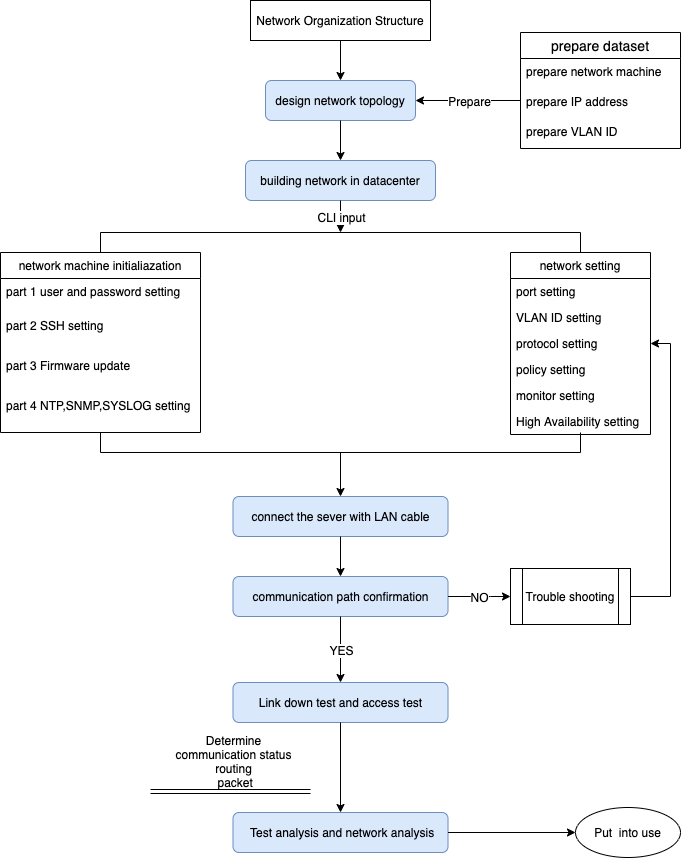

The diagram above was exported from draw.io. Its source (the exported page's mxGraphModel, read from the mxfile embedded in the PNG):
<mxGraphModel dx="707" dy="503" grid="1" gridSize="10" guides="1" tooltips="1" connect="1" arrows="1" fold="1" page="1" pageScale="1" pageWidth="827" pageHeight="1169" math="0" shadow="0">
  <root>
    <mxCell id="0" />
    <mxCell id="1" parent="0" />
    <mxCell id="yb4ZVCaFr3lL92MKXdD0-2" value="Network Organization Structure" style="rounded=0;whiteSpace=wrap;html=1;" parent="1" vertex="1">
      <mxGeometry x="340" y="8" width="180" height="40" as="geometry" />
    </mxCell>
    <mxCell id="yb4ZVCaFr3lL92MKXdD0-6" value="design network topology" style="rounded=1;whiteSpace=wrap;html=1;fillColor=#dae8fc;strokeColor=#6c8ebf;" parent="1" vertex="1">
      <mxGeometry x="355" y="88" width="150" height="40" as="geometry" />
    </mxCell>
    <mxCell id="yb4ZVCaFr3lL92MKXdD0-10" value="" style="endArrow=classic;html=1;entryX=0.5;entryY=0;entryDx=0;entryDy=0;exitX=0.5;exitY=1;exitDx=0;exitDy=0;" parent="1" source="yb4ZVCaFr3lL92MKXdD0-6" target="yb4ZVCaFr3lL92MKXdD0-34" edge="1">
      <mxGeometry width="50" height="50" relative="1" as="geometry">
        <mxPoint x="435" y="338" as="sourcePoint" />
        <mxPoint x="459" y="528" as="targetPoint" />
      </mxGeometry>
    </mxCell>
    <mxCell id="yb4ZVCaFr3lL92MKXdD0-11" value="" style="endArrow=classic;html=1;exitX=0.5;exitY=1;exitDx=0;exitDy=0;" parent="1" source="yb4ZVCaFr3lL92MKXdD0-2" target="yb4ZVCaFr3lL92MKXdD0-6" edge="1">
      <mxGeometry width="50" height="50" relative="1" as="geometry">
        <mxPoint x="445" y="268" as="sourcePoint" />
        <mxPoint x="495" y="218" as="targetPoint" />
      </mxGeometry>
    </mxCell>
    <mxCell id="yb4ZVCaFr3lL92MKXdD0-34" value="building network in datacenter" style="rounded=1;whiteSpace=wrap;html=1;fillColor=#dae8fc;strokeColor=#6c8ebf;" parent="1" vertex="1">
      <mxGeometry x="335" y="168" width="190" height="40" as="geometry" />
    </mxCell>
    <mxCell id="yb4ZVCaFr3lL92MKXdD0-37" value="prepare dataset" style="swimlane;fontStyle=0;childLayout=stackLayout;horizontal=1;startSize=26;horizontalStack=0;resizeParent=1;resizeParentMax=0;resizeLast=0;collapsible=1;marginBottom=0;align=center;fontSize=14;strokeColor=#000000;gradientColor=none;" parent="1" vertex="1">
      <mxGeometry x="610" y="40" width="160" height="116" as="geometry" />
    </mxCell>
    <mxCell id="yb4ZVCaFr3lL92MKXdD0-38" value="prepare network machine" style="text;strokeColor=none;fillColor=none;spacingLeft=4;spacingRight=4;overflow=hidden;rotatable=0;points=[[0,0.5],[1,0.5]];portConstraint=eastwest;fontSize=12;" parent="yb4ZVCaFr3lL92MKXdD0-37" vertex="1">
      <mxGeometry y="26" width="160" height="30" as="geometry" />
    </mxCell>
    <mxCell id="yb4ZVCaFr3lL92MKXdD0-39" value="prepare IP address" style="text;strokeColor=none;fillColor=none;spacingLeft=4;spacingRight=4;overflow=hidden;rotatable=0;points=[[0,0.5],[1,0.5]];portConstraint=eastwest;fontSize=12;" parent="yb4ZVCaFr3lL92MKXdD0-37" vertex="1">
      <mxGeometry y="56" width="160" height="30" as="geometry" />
    </mxCell>
    <mxCell id="yb4ZVCaFr3lL92MKXdD0-40" value="prepare VLAN ID" style="text;strokeColor=none;fillColor=none;spacingLeft=4;spacingRight=4;overflow=hidden;rotatable=0;points=[[0,0.5],[1,0.5]];portConstraint=eastwest;fontSize=12;" parent="yb4ZVCaFr3lL92MKXdD0-37" vertex="1">
      <mxGeometry y="86" width="160" height="30" as="geometry" />
    </mxCell>
    <mxCell id="yb4ZVCaFr3lL92MKXdD0-48" value="network machine initialiazation" style="swimlane;fontStyle=0;childLayout=stackLayout;horizontal=1;startSize=26;fillColor=none;horizontalStack=0;resizeParent=1;resizeParentMax=0;resizeLast=0;collapsible=1;marginBottom=0;strokeColor=#000000;" parent="1" vertex="1">
      <mxGeometry x="90" y="260" width="200" height="180" as="geometry" />
    </mxCell>
    <mxCell id="yb4ZVCaFr3lL92MKXdD0-49" value="part 1 user and password setting" style="text;strokeColor=none;fillColor=none;align=left;verticalAlign=top;spacingLeft=4;spacingRight=4;overflow=hidden;rotatable=0;points=[[0,0.5],[1,0.5]];portConstraint=eastwest;" parent="yb4ZVCaFr3lL92MKXdD0-48" vertex="1">
      <mxGeometry y="26" width="200" height="34" as="geometry" />
    </mxCell>
    <mxCell id="yb4ZVCaFr3lL92MKXdD0-50" value="part 2 SSH setting" style="text;strokeColor=none;fillColor=none;align=left;verticalAlign=top;spacingLeft=4;spacingRight=4;overflow=hidden;rotatable=0;points=[[0,0.5],[1,0.5]];portConstraint=eastwest;" parent="yb4ZVCaFr3lL92MKXdD0-48" vertex="1">
      <mxGeometry y="60" width="200" height="40" as="geometry" />
    </mxCell>
    <mxCell id="yb4ZVCaFr3lL92MKXdD0-67" value="part 3 Firmware update" style="text;strokeColor=none;fillColor=none;align=left;verticalAlign=top;spacingLeft=4;spacingRight=4;overflow=hidden;rotatable=0;points=[[0,0.5],[1,0.5]];portConstraint=eastwest;" parent="yb4ZVCaFr3lL92MKXdD0-48" vertex="1">
      <mxGeometry y="100" width="200" height="40" as="geometry" />
    </mxCell>
    <mxCell id="yb4ZVCaFr3lL92MKXdD0-51" value="part 4 NTP,SNMP,SYSLOG setting" style="text;strokeColor=none;fillColor=none;align=left;verticalAlign=top;spacingLeft=4;spacingRight=4;overflow=hidden;rotatable=0;points=[[0,0.5],[1,0.5]];portConstraint=eastwest;" parent="yb4ZVCaFr3lL92MKXdD0-48" vertex="1">
      <mxGeometry y="140" width="200" height="40" as="geometry" />
    </mxCell>
    <mxCell id="yb4ZVCaFr3lL92MKXdD0-53" value="network setting" style="swimlane;fontStyle=0;childLayout=stackLayout;horizontal=1;startSize=26;fillColor=none;horizontalStack=0;resizeParent=1;resizeParentMax=0;resizeLast=0;collapsible=1;marginBottom=0;strokeColor=#000000;" parent="1" vertex="1">
      <mxGeometry x="600" y="260" width="140" height="182" as="geometry" />
    </mxCell>
    <mxCell id="yb4ZVCaFr3lL92MKXdD0-54" value="port setting" style="text;strokeColor=none;fillColor=none;align=left;verticalAlign=top;spacingLeft=4;spacingRight=4;overflow=hidden;rotatable=0;points=[[0,0.5],[1,0.5]];portConstraint=eastwest;" parent="yb4ZVCaFr3lL92MKXdD0-53" vertex="1">
      <mxGeometry y="26" width="140" height="26" as="geometry" />
    </mxCell>
    <mxCell id="yb4ZVCaFr3lL92MKXdD0-55" value="VLAN ID setting" style="text;strokeColor=none;fillColor=none;align=left;verticalAlign=top;spacingLeft=4;spacingRight=4;overflow=hidden;rotatable=0;points=[[0,0.5],[1,0.5]];portConstraint=eastwest;" parent="yb4ZVCaFr3lL92MKXdD0-53" vertex="1">
      <mxGeometry y="52" width="140" height="26" as="geometry" />
    </mxCell>
    <mxCell id="yb4ZVCaFr3lL92MKXdD0-58" value="protocol setting" style="text;strokeColor=none;fillColor=none;align=left;verticalAlign=top;spacingLeft=4;spacingRight=4;overflow=hidden;rotatable=0;points=[[0,0.5],[1,0.5]];portConstraint=eastwest;" parent="yb4ZVCaFr3lL92MKXdD0-53" vertex="1">
      <mxGeometry y="78" width="140" height="26" as="geometry" />
    </mxCell>
    <mxCell id="yb4ZVCaFr3lL92MKXdD0-56" value="policy setting" style="text;strokeColor=none;fillColor=none;align=left;verticalAlign=top;spacingLeft=4;spacingRight=4;overflow=hidden;rotatable=0;points=[[0,0.5],[1,0.5]];portConstraint=eastwest;" parent="yb4ZVCaFr3lL92MKXdD0-53" vertex="1">
      <mxGeometry y="104" width="140" height="26" as="geometry" />
    </mxCell>
    <mxCell id="yb4ZVCaFr3lL92MKXdD0-75" value="monitor setting" style="text;strokeColor=none;fillColor=none;align=left;verticalAlign=top;spacingLeft=4;spacingRight=4;overflow=hidden;rotatable=0;points=[[0,0.5],[1,0.5]];portConstraint=eastwest;" parent="yb4ZVCaFr3lL92MKXdD0-53" vertex="1">
      <mxGeometry y="130" width="140" height="26" as="geometry" />
    </mxCell>
    <mxCell id="yb4ZVCaFr3lL92MKXdD0-59" value="High Availability setting" style="text;strokeColor=none;fillColor=none;align=left;verticalAlign=top;spacingLeft=4;spacingRight=4;overflow=hidden;rotatable=0;points=[[0,0.5],[1,0.5]];portConstraint=eastwest;" parent="yb4ZVCaFr3lL92MKXdD0-53" vertex="1">
      <mxGeometry y="156" width="140" height="26" as="geometry" />
    </mxCell>
    <mxCell id="yb4ZVCaFr3lL92MKXdD0-63" value="" style="shape=partialRectangle;whiteSpace=wrap;html=1;bottom=1;right=1;left=1;top=0;fillColor=none;routingCenterX=-0.5;strokeColor=#000000;direction=west;" parent="1" vertex="1">
      <mxGeometry x="190" y="240" width="480" height="20" as="geometry" />
    </mxCell>
    <mxCell id="yb4ZVCaFr3lL92MKXdD0-64" value="connect the sever with LAN cable" style="rounded=1;whiteSpace=wrap;html=1;fillColor=#dae8fc;strokeColor=#6c8ebf;" parent="1" vertex="1">
      <mxGeometry x="322.5" y="504" width="215" height="40" as="geometry" />
    </mxCell>
    <mxCell id="yb4ZVCaFr3lL92MKXdD0-65" value="" style="shape=partialRectangle;whiteSpace=wrap;html=1;bottom=1;right=1;left=1;top=0;fillColor=none;routingCenterX=-0.5;strokeColor=#000000;direction=east;" parent="1" vertex="1">
      <mxGeometry x="190" y="440" width="480" height="20" as="geometry" />
    </mxCell>
    <mxCell id="yb4ZVCaFr3lL92MKXdD0-66" value="" style="endArrow=classic;html=1;exitX=0.5;exitY=1;exitDx=0;exitDy=0;" parent="1" source="yb4ZVCaFr3lL92MKXdD0-65" target="yb4ZVCaFr3lL92MKXdD0-64" edge="1">
      <mxGeometry width="50" height="50" relative="1" as="geometry">
        <mxPoint x="424" y="454" as="sourcePoint" />
        <mxPoint x="440" y="202" as="targetPoint" />
      </mxGeometry>
    </mxCell>
    <mxCell id="yb4ZVCaFr3lL92MKXdD0-71" value="communication path confirmation" style="rounded=1;whiteSpace=wrap;html=1;fillColor=#dae8fc;strokeColor=#6c8ebf;" parent="1" vertex="1">
      <mxGeometry x="322.5" y="584" width="215" height="40" as="geometry" />
    </mxCell>
    <mxCell id="yb4ZVCaFr3lL92MKXdD0-72" value="" style="endArrow=classic;html=1;shadow=0;entryX=0.5;entryY=0;entryDx=0;entryDy=0;exitX=0.5;exitY=1;exitDx=0;exitDy=0;" parent="1" source="yb4ZVCaFr3lL92MKXdD0-64" target="yb4ZVCaFr3lL92MKXdD0-71" edge="1">
      <mxGeometry width="50" height="50" relative="1" as="geometry">
        <mxPoint x="390" y="464" as="sourcePoint" />
        <mxPoint x="440" y="414" as="targetPoint" />
      </mxGeometry>
    </mxCell>
    <mxCell id="yb4ZVCaFr3lL92MKXdD0-73" value="" style="endArrow=classic;html=1;shadow=0;entryX=0.5;entryY=1;entryDx=0;entryDy=0;exitX=0.5;exitY=1;exitDx=0;exitDy=0;" parent="1" source="yb4ZVCaFr3lL92MKXdD0-34" target="yb4ZVCaFr3lL92MKXdD0-63" edge="1">
      <mxGeometry relative="1" as="geometry">
        <mxPoint x="430" y="209" as="sourcePoint" />
        <mxPoint x="322.5" y="187.5" as="targetPoint" />
      </mxGeometry>
    </mxCell>
    <mxCell id="yb4ZVCaFr3lL92MKXdD0-74" value="CLI input" style="edgeLabel;resizable=0;html=1;align=center;verticalAlign=middle;" parent="yb4ZVCaFr3lL92MKXdD0-73" connectable="0" vertex="1">
      <mxGeometry relative="1" as="geometry" />
    </mxCell>
    <mxCell id="yb4ZVCaFr3lL92MKXdD0-80" value="Link down test and access test" style="rounded=1;whiteSpace=wrap;html=1;fillColor=#dae8fc;strokeColor=#6c8ebf;" parent="1" vertex="1">
      <mxGeometry x="322.5" y="690" width="215" height="40" as="geometry" />
    </mxCell>
    <mxCell id="yb4ZVCaFr3lL92MKXdD0-81" value="" style="endArrow=classic;html=1;shadow=0;exitX=0.5;exitY=1;exitDx=0;exitDy=0;entryX=0.5;entryY=0;entryDx=0;entryDy=0;" parent="1" source="yb4ZVCaFr3lL92MKXdD0-71" target="yb4ZVCaFr3lL92MKXdD0-80" edge="1">
      <mxGeometry relative="1" as="geometry">
        <mxPoint x="520" y="620" as="sourcePoint" />
        <mxPoint x="620" y="620" as="targetPoint" />
      </mxGeometry>
    </mxCell>
    <mxCell id="yb4ZVCaFr3lL92MKXdD0-82" value="YES" style="edgeLabel;resizable=0;html=1;align=center;verticalAlign=middle;" parent="yb4ZVCaFr3lL92MKXdD0-81" connectable="0" vertex="1">
      <mxGeometry relative="1" as="geometry" />
    </mxCell>
    <mxCell id="yb4ZVCaFr3lL92MKXdD0-84" value="" style="endArrow=classic;html=1;shadow=0;exitX=1;exitY=0.5;exitDx=0;exitDy=0;" parent="1" source="yb4ZVCaFr3lL92MKXdD0-71" target="yb4ZVCaFr3lL92MKXdD0-86" edge="1">
      <mxGeometry relative="1" as="geometry">
        <mxPoint x="440" y="634" as="sourcePoint" />
        <mxPoint x="610" y="604" as="targetPoint" />
        <Array as="points">
          <mxPoint x="570" y="604" />
        </Array>
      </mxGeometry>
    </mxCell>
    <mxCell id="yb4ZVCaFr3lL92MKXdD0-85" value="NO" style="edgeLabel;resizable=0;html=1;align=center;verticalAlign=middle;" parent="yb4ZVCaFr3lL92MKXdD0-84" connectable="0" vertex="1">
      <mxGeometry relative="1" as="geometry" />
    </mxCell>
    <mxCell id="yb4ZVCaFr3lL92MKXdD0-88" style="edgeStyle=orthogonalEdgeStyle;rounded=0;orthogonalLoop=1;jettySize=auto;html=1;exitX=1;exitY=0.5;exitDx=0;exitDy=0;entryX=1;entryY=0.5;entryDx=0;entryDy=0;shadow=0;" parent="1" source="yb4ZVCaFr3lL92MKXdD0-86" target="yb4ZVCaFr3lL92MKXdD0-58" edge="1">
      <mxGeometry relative="1" as="geometry" />
    </mxCell>
    <mxCell id="yb4ZVCaFr3lL92MKXdD0-86" value="Trouble shooting" style="shape=process;whiteSpace=wrap;html=1;backgroundOutline=1;" parent="1" vertex="1">
      <mxGeometry x="600" y="576" width="120" height="56" as="geometry" />
    </mxCell>
    <mxCell id="yb4ZVCaFr3lL92MKXdD0-90" value="z" style="endArrow=classic;html=1;shadow=0;entryX=1;entryY=0.5;entryDx=0;entryDy=0;" parent="1" target="yb4ZVCaFr3lL92MKXdD0-6" edge="1">
      <mxGeometry relative="1" as="geometry">
        <mxPoint x="610" y="108" as="sourcePoint" />
        <mxPoint x="520" y="110" as="targetPoint" />
        <Array as="points" />
      </mxGeometry>
    </mxCell>
    <mxCell id="yb4ZVCaFr3lL92MKXdD0-91" value="Prepare" style="edgeLabel;resizable=0;html=1;align=center;verticalAlign=middle;" parent="yb4ZVCaFr3lL92MKXdD0-90" connectable="0" vertex="1">
      <mxGeometry relative="1" as="geometry">
        <mxPoint x="1" as="offset" />
      </mxGeometry>
    </mxCell>
    <mxCell id="yb4ZVCaFr3lL92MKXdD0-97" value="" style="endArrow=classic;html=1;shadow=0;exitX=0.5;exitY=1;exitDx=0;exitDy=0;entryX=0.5;entryY=0;entryDx=0;entryDy=0;" parent="1" source="yb4ZVCaFr3lL92MKXdD0-80" target="yb4ZVCaFr3lL92MKXdD0-98" edge="1">
      <mxGeometry width="50" height="50" relative="1" as="geometry">
        <mxPoint x="390" y="740" as="sourcePoint" />
        <mxPoint x="419" y="780" as="targetPoint" />
      </mxGeometry>
    </mxCell>
    <mxCell id="yb4ZVCaFr3lL92MKXdD0-98" value="&amp;nbsp;Test&amp;nbsp;analysis and network&amp;nbsp;analysis" style="rounded=1;whiteSpace=wrap;html=1;fillColor=#dae8fc;strokeColor=#6c8ebf;" parent="1" vertex="1">
      <mxGeometry x="322.5" y="820" width="215" height="40" as="geometry" />
    </mxCell>
    <mxCell id="yb4ZVCaFr3lL92MKXdD0-99" value="Put&amp;nbsp; into use" style="ellipse;whiteSpace=wrap;html=1;rounded=1;" parent="1" vertex="1">
      <mxGeometry x="665" y="815" width="105" height="50" as="geometry" />
    </mxCell>
    <mxCell id="yb4ZVCaFr3lL92MKXdD0-101" value="" style="endArrow=classic;html=1;shadow=0;exitX=1;exitY=0.5;exitDx=0;exitDy=0;entryX=0;entryY=0.5;entryDx=0;entryDy=0;" parent="1" source="yb4ZVCaFr3lL92MKXdD0-98" edge="1">
      <mxGeometry width="50" height="50" relative="1" as="geometry">
        <mxPoint x="390" y="780" as="sourcePoint" />
        <mxPoint x="665" y="840" as="targetPoint" />
      </mxGeometry>
    </mxCell>
    <mxCell id="yb4ZVCaFr3lL92MKXdD0-107" value="" style="shape=link;html=1;rounded=0;shadow=0;" parent="1" edge="1">
      <mxGeometry relative="1" as="geometry">
        <mxPoint x="240" y="799" as="sourcePoint" />
        <mxPoint x="400" y="799" as="targetPoint" />
      </mxGeometry>
    </mxCell>
    <mxCell id="yb4ZVCaFr3lL92MKXdD0-108" value="&lt;div style=&quot;font-size: 11px;&quot;&gt;&lt;span style=&quot;font-size: 11px;&quot;&gt;Determine&lt;/span&gt;&lt;/div&gt;&lt;div style=&quot;font-size: 11px;&quot;&gt;&lt;span style=&quot;font-size: 11px;&quot;&gt;communication status&lt;/span&gt;&lt;/div&gt;&lt;div style=&quot;font-size: 11px;&quot;&gt;&lt;span style=&quot;font-size: 11px;&quot;&gt;routing&lt;/span&gt;&lt;/div&gt;&lt;div style=&quot;font-size: 11px;&quot;&gt;&lt;span style=&quot;font-size: 11px;&quot;&gt;&amp;nbsp;packet&lt;/span&gt;&lt;/div&gt;" style="resizable=0;html=1;align=center;verticalAlign=bottom;fontSize=11;" parent="yb4ZVCaFr3lL92MKXdD0-107" connectable="0" vertex="1">
      <mxGeometry x="1" relative="1" as="geometry">
        <mxPoint x="-77.5" as="offset" />
      </mxGeometry>
    </mxCell>
  </root>
</mxGraphModel>